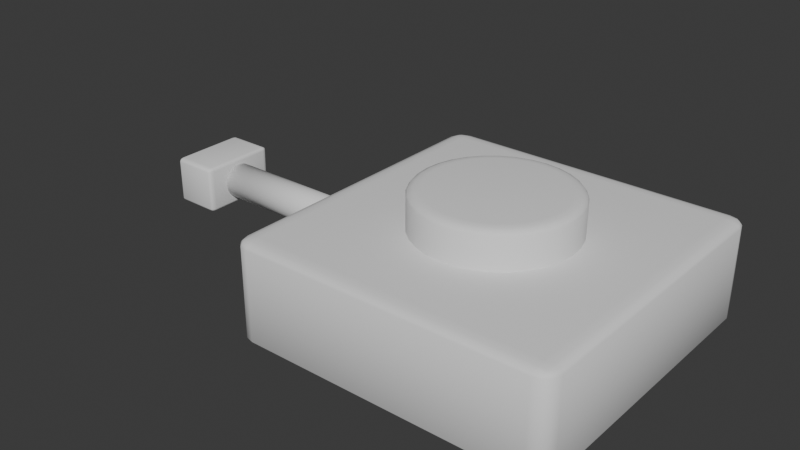# Source: Tactical_Wipeout.blend  (saved by Blender 4.3.32; exported with 4.5.12 LTS)
import bpy
from mathutils import Matrix  # noqa: F401  (used for matrix-valued properties, if any)

bpy.ops.wm.read_factory_settings(use_empty=True)
scene = bpy.context.scene
scene.name = 'Scene'

# ---- collections
col_collection = bpy.data.collections.new('Collection'); scene.collection.children.link(col_collection)

# ---- world
world_world = bpy.data.worlds.new('World'); scene.world = world_world
world_world.use_nodes = True; world_world.node_tree.nodes.clear()
_N = world_world.node_tree.nodes; _L = world_world.node_tree.links
n0 = _N.new('ShaderNodeOutputWorld'); n0.name = 'World Output'; n0.location = (300, 300)
n1 = _N.new('ShaderNodeBackground'); n1.name = 'Background'; n1.location = (10, 300)
n1.inputs[0].default_value = (0.05088, 0.05088, 0.05088, 1.0)
_L.new(n1.outputs[0], n0.inputs[0])
n0.is_active_output = True
world_world.color = (0.05088, 0.05088, 0.05088)
world_world.sun_shadow_jitter_overblur = 0.0

# ---- meshes
me_cube_002 = bpy.data.meshes.new('Cube.002')
me_cube_002.from_pydata([(-2.261, -0.2162, -0.1814), (-2.261, -0.2513, -0.1603), (-2.282, -0.2162, -0.1603), (-2.261, -0.2337, -0.1786), (-2.272, -0.2162, -0.1786), (-2.271, -0.233, -0.1758), (-2.272, -0.2466, -0.1603), (-2.261, -0.2466, -0.1708), (-2.271, -0.2421, -0.1704), (-2.279, -0.2162, -0.1708), (-2.279, -0.2337, -0.1603), (-2.277, -0.233, -0.1704), (-2.261, -0.2513, 0.09941), (-2.261, -0.2162, 0.1205), (-2.282, -0.2162, 0.09941), (-2.261, -0.2466, 0.11), (-2.272, -0.2466, 0.09941), (-2.271, -0.2421, 0.1095), (-2.272, -0.2162, 0.1177), (-2.261, -0.2337, 0.1177), (-2.271, -0.233, 0.115), (-2.279, -0.2337, 0.09941), (-2.279, -0.2162, 0.11), (-2.277, -0.233, 0.1095), (-2.261, 0.2162, -0.1814), (-2.282, 0.2162, -0.1603), (-2.261, 0.2513, -0.1603), (-2.272, 0.2162, -0.1786), (-2.261, 0.2337, -0.1786), (-2.271, 0.233, -0.1758), (-2.279, 0.2337, -0.1603), (-2.279, 0.2162, -0.1708), (-2.277, 0.233, -0.1704), (-2.261, 0.2466, -0.1708), (-2.272, 0.2466, -0.1603), (-2.271, 0.2421, -0.1704), (-2.261, 0.2162, 0.1205), (-2.261, 0.2513, 0.09941), (-2.282, 0.2162, 0.09941), (-2.261, 0.2337, 0.1177), (-2.272, 0.2162, 0.1177), (-2.271, 0.233, 0.115), (-2.272, 0.2466, 0.09941), (-2.261, 0.2466, 0.11), (-2.271, 0.2421, 0.1095), (-2.279, 0.2162, 0.11), (-2.279, 0.2337, 0.09941), (-2.277, 0.233, 0.1095), (-2.001, -0.2162, -0.1814), (-1.98, -0.2162, -0.1603), (-2.001, -0.2513, -0.1603), (-1.991, -0.2162, -0.1786), (-2.001, -0.2337, -0.1786), (-1.991, -0.233, -0.1758), (-1.983, -0.2337, -0.1603), (-1.983, -0.2162, -0.1708), (-1.986, -0.233, -0.1704), (-2.001, -0.2466, -0.1708), (-1.991, -0.2466, -0.1603), (-1.991, -0.2421, -0.1704), (-2.001, -0.2162, 0.1205), (-2.001, -0.2513, 0.09941), (-1.98, -0.2162, 0.09941), (-2.001, -0.2337, 0.1177), (-1.991, -0.2162, 0.1177), (-1.991, -0.233, 0.115), (-1.991, -0.2466, 0.09941), (-2.001, -0.2466, 0.11), (-1.991, -0.2421, 0.1095), (-1.983, -0.2162, 0.11), (-1.983, -0.2337, 0.09941), (-1.986, -0.233, 0.1095), (-2.001, 0.2162, -0.1814), (-2.001, 0.2513, -0.1603), (-1.98, 0.2162, -0.1603), (-2.001, 0.2337, -0.1786), (-1.991, 0.2162, -0.1786), (-1.991, 0.233, -0.1758), (-1.991, 0.2466, -0.1603), (-2.001, 0.2466, -0.1708), (-1.991, 0.2421, -0.1704), (-1.983, 0.2162, -0.1708), (-1.983, 0.2337, -0.1603), (-1.986, 0.233, -0.1704), (-2.001, 0.2162, 0.1205), (-1.98, 0.2162, 0.09941), (-2.001, 0.2513, 0.09941), (-1.991, 0.2162, 0.1177), (-2.001, 0.2337, 0.1177), (-1.991, 0.233, 0.115), (-1.983, 0.2337, 0.09941), (-1.983, 0.2162, 0.11), (-1.986, 0.233, 0.1095), (-2.001, 0.2466, 0.11), (-1.991, 0.2466, 0.09941), (-1.991, 0.2421, 0.1095), (-0.8372, -0.8959, -0.3541), (-0.8372, -1.0, -0.3209), (-0.9413, -0.8959, -0.3209), (-0.8372, -0.9479, -0.3497), (-0.8892, -0.8959, -0.3497), (-0.887, -0.9457, -0.3454), (-0.8892, -0.9861, -0.3209), (-0.8372, -0.9861, -0.3375), (-0.887, -0.9726, -0.3368), (-0.9274, -0.8959, -0.3375), (-0.9274, -0.9479, -0.3209), (-0.9139, -0.9457, -0.3368), (-0.8372, -1.0, 0.25), (-0.8372, -0.8959, 0.2832), (-0.9413, -0.8959, 0.25), (-0.8372, -0.9861, 0.2666), (-0.8892, -0.9861, 0.25), (-0.887, -0.9726, 0.2659), (-0.8892, -0.8959, 0.2788), (-0.8372, -0.9479, 0.2788), (-0.887, -0.9457, 0.2745), (-0.9274, -0.9479, 0.25), (-0.9274, -0.8959, 0.2666), (-0.9139, -0.9457, 0.2659), (-0.8372, 0.8959, -0.3541), (-0.9413, 0.8959, -0.3209), (-0.8372, 1.0, -0.3209), (-0.8892, 0.8959, -0.3497), (-0.8372, 0.9479, -0.3497), (-0.887, 0.9457, -0.3454), (-0.9274, 0.9479, -0.3209), (-0.9274, 0.8959, -0.3375), (-0.9139, 0.9457, -0.3368), (-0.8372, 0.9861, -0.3375), (-0.8892, 0.9861, -0.3209), (-0.887, 0.9726, -0.3368), (-0.8372, 0.8959, 0.2832), (-0.8372, 1.0, 0.25), (-0.9413, 0.8959, 0.25), (-0.8372, 0.9479, 0.2788), (-0.8892, 0.8959, 0.2788), (-0.887, 0.9457, 0.2745), (-0.8892, 0.9861, 0.25), (-0.8372, 0.9861, 0.2666), (-0.887, 0.9726, 0.2659), (-0.9274, 0.8959, 0.2666), (-0.9274, 0.9479, 0.25), (-0.9139, 0.9457, 0.2659), (0.9546, -0.8959, -0.3541), (1.059, -0.8959, -0.3209), (0.9546, -1.0, -0.3209), (1.007, -0.8959, -0.3497), (0.9546, -0.9479, -0.3497), (1.004, -0.9457, -0.3454), (1.045, -0.9479, -0.3209), (1.045, -0.8959, -0.3375), (1.031, -0.9457, -0.3368), (0.9546, -0.9861, -0.3375), (1.007, -0.9861, -0.3209), (1.004, -0.9726, -0.3368), (0.9546, -0.8959, 0.2832), (0.9546, -1.0, 0.25), (1.059, -0.8959, 0.25), (0.9546, -0.9479, 0.2788), (1.007, -0.8959, 0.2788), (1.004, -0.9457, 0.2745), (1.007, -0.9861, 0.25), (0.9546, -0.9861, 0.2666), (1.004, -0.9726, 0.2659), (1.045, -0.8959, 0.2666), (1.045, -0.9479, 0.25), (1.031, -0.9457, 0.2659), (0.9546, 0.8959, -0.3541), (0.9546, 1.0, -0.3209), (1.059, 0.8959, -0.3209), (0.9546, 0.9479, -0.3497), (1.007, 0.8959, -0.3497), (1.004, 0.9457, -0.3454), (1.007, 0.9861, -0.3209), (0.9546, 0.9861, -0.3375), (1.004, 0.9726, -0.3368), (1.045, 0.8959, -0.3375), (1.045, 0.9479, -0.3209), (1.031, 0.9457, -0.3368), (0.9546, 0.8959, 0.2832), (1.059, 0.8959, 0.25), (0.9546, 1.0, 0.25), (1.007, 0.8959, 0.2788), (0.9546, 0.9479, 0.2788), (1.004, 0.9457, 0.2745), (1.045, 0.9479, 0.25), (1.045, 0.8959, 0.2666), (1.031, 0.9457, 0.2659), (0.9546, 0.9861, 0.2666), (1.007, 0.9861, 0.25), (1.004, 0.9726, 0.2659), (0.0587, 0.4098, 0.1172), (0.0587, 0.4883, 0.1491), (0.0587, 0.449, 0.1214), (0.0587, 0.4777, 0.1331), (0.0587, 0.4098, 0.516), (0.0587, 0.4883, 0.4841), (0.0587, 0.449, 0.5117), (0.0587, 0.4777, 0.5), (0.1386, 0.4019, 0.1172), (0.154, 0.4789, 0.1491), (0.1463, 0.4404, 0.1214), (0.1519, 0.4686, 0.1331), (0.1386, 0.4019, 0.516), (0.154, 0.4789, 0.4841), (0.1463, 0.4404, 0.5117), (0.1519, 0.4686, 0.5), (0.2155, 0.3786, 0.1172), (0.2456, 0.4511, 0.1491), (0.2305, 0.4148, 0.1214), (0.2415, 0.4414, 0.1331), (0.2155, 0.3786, 0.516), (0.2456, 0.4511, 0.4841), (0.2305, 0.4148, 0.5117), (0.2415, 0.4414, 0.5), (0.2864, 0.3407, 0.1172), (0.33, 0.406, 0.1491), (0.3082, 0.3733, 0.1214), (0.3241, 0.3972, 0.1331), (0.2864, 0.3407, 0.516), (0.33, 0.406, 0.4841), (0.3082, 0.3733, 0.5117), (0.3241, 0.3972, 0.5), (0.3485, 0.2897, 0.1172), (0.404, 0.3453, 0.1491), (0.3762, 0.3175, 0.1214), (0.3965, 0.3378, 0.1331), (0.3485, 0.2897, 0.516), (0.404, 0.3453, 0.4841), (0.3762, 0.3175, 0.5117), (0.3965, 0.3378, 0.5), (0.3994, 0.2277, 0.1172), (0.4647, 0.2713, 0.1491), (0.432, 0.2495, 0.1214), (0.4559, 0.2654, 0.1331), (0.3994, 0.2277, 0.516), (0.4647, 0.2713, 0.4841), (0.432, 0.2495, 0.5117), (0.4559, 0.2654, 0.5), (0.4373, 0.1568, 0.1172), (0.5098, 0.1869, 0.1491), (0.4735, 0.1718, 0.1214), (0.5001, 0.1828, 0.1331), (0.4373, 0.1568, 0.516), (0.5098, 0.1869, 0.4841), (0.4735, 0.1718, 0.5117), (0.5001, 0.1828, 0.5), (0.4606, 0.07994, 0.1172), (0.5376, 0.09526, 0.1491), (0.4991, 0.0876, 0.1214), (0.5273, 0.0932, 0.1331), (0.4606, 0.07994, 0.516), (0.5376, 0.09526, 0.4841), (0.4991, 0.0876, 0.5117), (0.5273, 0.0932, 0.5), (0.4685, 2.517e-08, 0.1172), (0.547, 2.426e-08, 0.1491), (0.5077, 2.472e-08, 0.1214), (0.5365, 2.438e-08, 0.1331), (0.4685, 2.335e-08, 0.516), (0.547, 2.426e-08, 0.4841), (0.5077, 2.381e-08, 0.5117), (0.5365, 2.415e-08, 0.5), (0.4606, -0.07994, 0.1172), (0.5376, -0.09526, 0.1491), (0.4991, -0.0876, 0.1214), (0.5273, -0.0932, 0.1331), (0.4606, -0.07994, 0.516), (0.5376, -0.09526, 0.4841), (0.4991, -0.0876, 0.5117), (0.5273, -0.0932, 0.5), (0.4373, -0.1568, 0.1172), (0.5098, -0.1869, 0.1491), (0.4735, -0.1718, 0.1214), (0.5001, -0.1828, 0.1331), (0.4373, -0.1568, 0.516), (0.5098, -0.1869, 0.4841), (0.4735, -0.1718, 0.5117), (0.5001, -0.1828, 0.5), (0.3994, -0.2277, 0.1172), (0.4647, -0.2713, 0.1491), (0.432, -0.2495, 0.1214), (0.4559, -0.2654, 0.1331), (0.3994, -0.2277, 0.516), (0.4647, -0.2713, 0.4841), (0.432, -0.2495, 0.5117), (0.4559, -0.2654, 0.5), (0.3485, -0.2897, 0.1172), (0.404, -0.3453, 0.1491), (0.3762, -0.3175, 0.1214), (0.3965, -0.3378, 0.1331), (0.3485, -0.2897, 0.516), (0.404, -0.3453, 0.4841), (0.3762, -0.3175, 0.5117), (0.3965, -0.3378, 0.5), (0.2864, -0.3407, 0.1172), (0.33, -0.406, 0.1491), (0.3082, -0.3733, 0.1214), (0.3241, -0.3972, 0.1331), (0.2864, -0.3407, 0.516), (0.33, -0.406, 0.4841), (0.3082, -0.3733, 0.5117), (0.3241, -0.3972, 0.5), (0.2155, -0.3786, 0.1172), (0.2456, -0.4511, 0.1491), (0.2305, -0.4148, 0.1214), (0.2415, -0.4414, 0.1331), (0.2155, -0.3786, 0.516), (0.2456, -0.4511, 0.4841), (0.2305, -0.4148, 0.5117), (0.2415, -0.4414, 0.5), (0.1386, -0.4019, 0.1172), (0.154, -0.4789, 0.1491), (0.1463, -0.4404, 0.1214), (0.1519, -0.4686, 0.1331), (0.1386, -0.4019, 0.516), (0.154, -0.4789, 0.4841), (0.1463, -0.4404, 0.5117), (0.1519, -0.4686, 0.5), (0.0587, -0.4098, 0.1172), (0.0587, -0.4883, 0.1491), (0.0587, -0.449, 0.1214), (0.0587, -0.4777, 0.1331), (0.0587, -0.4098, 0.516), (0.0587, -0.4883, 0.4841), (0.0587, -0.449, 0.5117), (0.0587, -0.4777, 0.5), (-0.02124, -0.4019, 0.1172), (-0.03655, -0.4789, 0.1491), (-0.02889, -0.4404, 0.1214), (-0.0345, -0.4686, 0.1331), (-0.02124, -0.4019, 0.516), (-0.03655, -0.4789, 0.4841), (-0.02889, -0.4404, 0.5117), (-0.0345, -0.4686, 0.5), (-0.09811, -0.3786, 0.1172), (-0.1281, -0.4511, 0.1491), (-0.1131, -0.4148, 0.1214), (-0.1241, -0.4414, 0.1331), (-0.09811, -0.3786, 0.516), (-0.1281, -0.4511, 0.4841), (-0.1131, -0.4148, 0.5117), (-0.1241, -0.4414, 0.5), (-0.1689, -0.3407, 0.1172), (-0.2126, -0.406, 0.1491), (-0.1908, -0.3733, 0.1214), (-0.2067, -0.3972, 0.1331), (-0.1689, -0.3407, 0.516), (-0.2126, -0.406, 0.4841), (-0.1908, -0.3733, 0.5117), (-0.2067, -0.3972, 0.5), (-0.231, -0.2897, 0.1172), (-0.2866, -0.3453, 0.1491), (-0.2588, -0.3175, 0.1214), (-0.2791, -0.3378, 0.1331), (-0.231, -0.2897, 0.516), (-0.2866, -0.3453, 0.4841), (-0.2588, -0.3175, 0.5117), (-0.2791, -0.3378, 0.5), (-0.282, -0.2277, 0.1172), (-0.3473, -0.2713, 0.1491), (-0.3146, -0.2495, 0.1214), (-0.3385, -0.2654, 0.1331), (-0.282, -0.2277, 0.516), (-0.3473, -0.2713, 0.4841), (-0.3146, -0.2495, 0.5117), (-0.3385, -0.2654, 0.5), (-0.3199, -0.1568, 0.1172), (-0.3924, -0.1869, 0.1491), (-0.3561, -0.1718, 0.1214), (-0.3827, -0.1828, 0.1331), (-0.3199, -0.1568, 0.516), (-0.3924, -0.1869, 0.4841), (-0.3561, -0.1718, 0.5117), (-0.3827, -0.1828, 0.5), (-0.3432, -0.07994, 0.1172), (-0.4202, -0.09526, 0.1491), (-0.3817, -0.0876, 0.1214), (-0.4099, -0.0932, 0.1331), (-0.3432, -0.07994, 0.516), (-0.4202, -0.09526, 0.4841), (-0.3817, -0.0876, 0.5117), (-0.4099, -0.0932, 0.5), (-0.3511, 2.335e-08, 0.1172), (-0.4296, 2.426e-08, 0.1491), (-0.3903, 2.381e-08, 0.1214), (-0.419, 2.415e-08, 0.1331), (-0.3511, 2.517e-08, 0.516), (-0.4296, 2.426e-08, 0.4841), (-0.3903, 2.472e-08, 0.5117), (-0.419, 2.438e-08, 0.5), (-0.3432, 0.07994, 0.1172), (-0.4202, 0.09526, 0.1491), (-0.3817, 0.0876, 0.1214), (-0.4099, 0.0932, 0.1331), (-0.3432, 0.07994, 0.516), (-0.4202, 0.09526, 0.4841), (-0.3817, 0.0876, 0.5117), (-0.4099, 0.0932, 0.5), (-0.3199, 0.1568, 0.1172), (-0.3924, 0.1869, 0.1491), (-0.3561, 0.1718, 0.1214), (-0.3827, 0.1828, 0.1331), (-0.3199, 0.1568, 0.516), (-0.3924, 0.1869, 0.4841), (-0.3561, 0.1718, 0.5117), (-0.3827, 0.1828, 0.5), (-0.282, 0.2277, 0.1172), (-0.3473, 0.2713, 0.1491), (-0.3146, 0.2495, 0.1214), (-0.3385, 0.2654, 0.1331), (-0.282, 0.2277, 0.516), (-0.3473, 0.2713, 0.4841), (-0.3146, 0.2495, 0.5117), (-0.3385, 0.2654, 0.5), (-0.231, 0.2897, 0.1172), (-0.2866, 0.3453, 0.1491), (-0.2588, 0.3175, 0.1214), (-0.2791, 0.3378, 0.1331), (-0.231, 0.2897, 0.516), (-0.2866, 0.3453, 0.4841), (-0.2588, 0.3175, 0.5117), (-0.2791, 0.3378, 0.5), (-0.1689, 0.3407, 0.1172), (-0.2126, 0.406, 0.1491), (-0.1908, 0.3733, 0.1214), (-0.2067, 0.3972, 0.1331), (-0.1689, 0.3407, 0.516), (-0.2126, 0.406, 0.4841), (-0.1908, 0.3733, 0.5117), (-0.2067, 0.3972, 0.5), (-0.09811, 0.3786, 0.1172), (-0.1281, 0.4511, 0.1491), (-0.1131, 0.4148, 0.1214), (-0.1241, 0.4414, 0.1331), (-0.09811, 0.3786, 0.516), (-0.1281, 0.4511, 0.4841), (-0.1131, 0.4148, 0.5117), (-0.1241, 0.4414, 0.5), (-0.02124, 0.4019, 0.1172), (-0.03655, 0.4789, 0.1491), (-0.02889, 0.4404, 0.1214), (-0.0345, 0.4686, 0.1331), (-0.02124, 0.4019, 0.516), (-0.03655, 0.4789, 0.4841), (-0.02889, 0.4404, 0.5117), (-0.0345, 0.4686, 0.5), (-2.021, 0.1141, -0.03536), (-0.8194, 0.1141, -0.03535), (-2.021, 0.1119, -0.05762), (-0.8194, 0.1119, -0.05762), (-2.021, 0.1054, -0.07903), (-0.8194, 0.1054, -0.07903), (-2.021, 0.0949, -0.09877), (-0.8194, 0.0949, -0.09877), (-2.021, 0.08071, -0.1161), (-0.8194, 0.08071, -0.1161), (-2.021, 0.06341, -0.1303), (-0.8194, 0.06341, -0.1303), (-2.021, 0.04368, -0.1408), (-0.8194, 0.04368, -0.1408), (-2.021, 0.02227, -0.1473), (-0.8194, 0.02227, -0.1473), (-2.021, 2.426e-08, -0.1495), (-0.8194, 2.426e-08, -0.1495), (-2.021, -0.02227, -0.1473), (-0.8194, -0.02227, -0.1473), (-2.021, -0.04368, -0.1408), (-0.8194, -0.04368, -0.1408), (-2.021, -0.06341, -0.1303), (-0.8194, -0.06341, -0.1303), (-2.021, -0.08071, -0.1161), (-0.8194, -0.08071, -0.1161), (-2.021, -0.0949, -0.09877), (-0.8194, -0.0949, -0.09877), (-2.021, -0.1054, -0.07903), (-0.8194, -0.1054, -0.07903), (-2.021, -0.1119, -0.05762), (-0.8194, -0.1119, -0.05762), (-2.021, -0.1141, -0.03536), (-0.8194, -0.1141, -0.03535), (-2.021, -0.1119, -0.01309), (-0.8194, -0.1119, -0.01309), (-2.021, -0.1054, 0.008323), (-0.8194, -0.1054, 0.008323), (-2.021, -0.0949, 0.02806), (-0.8194, -0.0949, 0.02806), (-2.021, -0.08071, 0.04535), (-0.8194, -0.08071, 0.04535), (-2.021, -0.06341, 0.05954), (-0.8194, -0.06341, 0.05955), (-2.021, -0.04368, 0.07009), (-0.8194, -0.04368, 0.07009), (-2.021, -0.02227, 0.07659), (-0.8194, -0.02227, 0.07659), (-2.021, 2.426e-08, 0.07878), (-0.8194, 2.426e-08, 0.07878), (-2.021, 0.02227, 0.07659), (-0.8194, 0.02227, 0.07659), (-2.021, 0.04368, 0.07009), (-0.8194, 0.04368, 0.07009), (-2.021, 0.06341, 0.05954), (-0.8194, 0.06341, 0.05955), (-2.021, 0.08071, 0.04535), (-0.8194, 0.08071, 0.04535), (-2.021, 0.0949, 0.02806), (-0.8194, 0.0949, 0.02806), (-2.021, 0.1054, 0.008323), (-0.8194, 0.1054, 0.008323), (-2.021, 0.1119, -0.01309), (-0.8194, 0.1119, -0.01309)], [], [(50, 61, 12, 1), (74, 85, 62, 49), (84, 36, 13, 60), (2, 14, 38, 25), (26, 37, 86, 73), (0, 3, 5, 4), (3, 7, 8, 5), (1, 6, 8, 7), (6, 10, 11, 8), (2, 9, 11, 10), (9, 4, 5, 11), (5, 8, 11), (12, 15, 17, 16), (15, 19, 20, 17), (13, 18, 20, 19), (18, 22, 23, 20), (14, 21, 23, 22), (21, 16, 17, 23), (17, 20, 23), (24, 27, 29, 28), (27, 31, 32, 29), (25, 30, 32, 31), (30, 34, 35, 32), (26, 33, 35, 34), (33, 28, 29, 35), (29, 32, 35), (36, 39, 41, 40), (39, 43, 44, 41), (37, 42, 44, 43), (42, 46, 47, 44), (38, 45, 47, 46), (45, 40, 41, 47), (41, 44, 47), (48, 51, 53, 52), (51, 55, 56, 53), (49, 54, 56, 55), (54, 58, 59, 56), (50, 57, 59, 58), (57, 52, 53, 59), (53, 56, 59), (60, 63, 65, 64), (63, 67, 68, 65), (61, 66, 68, 67), (66, 70, 71, 68), (62, 69, 71, 70), (69, 64, 65, 71), (65, 68, 71), (72, 75, 77, 76), (75, 79, 80, 77), (73, 78, 80, 79), (78, 82, 83, 80), (74, 81, 83, 82), (81, 76, 77, 83), (77, 80, 83), (84, 87, 89, 88), (87, 91, 92, 89), (85, 90, 92, 91), (90, 94, 95, 92), (86, 93, 95, 94), (93, 88, 89, 95), (89, 92, 95), (24, 0, 4, 27), (27, 4, 9, 31), (31, 9, 2, 25), (1, 12, 16, 6), (6, 16, 21, 10), (10, 21, 14, 2), (13, 36, 40, 18), (18, 40, 45, 22), (22, 45, 38, 14), (37, 26, 34, 42), (42, 34, 30, 46), (46, 30, 25, 38), (72, 24, 28, 75), (75, 28, 33, 79), (79, 33, 26, 73), (36, 84, 88, 39), (39, 88, 93, 43), (43, 93, 86, 37), (85, 74, 82, 90), (90, 82, 78, 94), (94, 78, 73, 86), (48, 72, 76, 51), (51, 76, 81, 55), (55, 81, 74, 49), (84, 60, 64, 87), (87, 64, 69, 91), (91, 69, 62, 85), (61, 50, 58, 66), (66, 58, 54, 70), (70, 54, 49, 62), (0, 48, 52, 3), (3, 52, 57, 7), (7, 57, 50, 1), (60, 13, 19, 63), (63, 19, 15, 67), (67, 15, 12, 61), (24, 72, 48, 0), (146, 157, 108, 97), (170, 181, 158, 145), (180, 132, 109, 156), (98, 110, 134, 121), (122, 133, 182, 169), (96, 99, 101, 100), (99, 103, 104, 101), (97, 102, 104, 103), (102, 106, 107, 104), (98, 105, 107, 106), (105, 100, 101, 107), (101, 104, 107), (108, 111, 113, 112), (111, 115, 116, 113), (109, 114, 116, 115), (114, 118, 119, 116), (110, 117, 119, 118), (117, 112, 113, 119), (113, 116, 119), (120, 123, 125, 124), (123, 127, 128, 125), (121, 126, 128, 127), (126, 130, 131, 128), (122, 129, 131, 130), (129, 124, 125, 131), (125, 128, 131), (132, 135, 137, 136), (135, 139, 140, 137), (133, 138, 140, 139), (138, 142, 143, 140), (134, 141, 143, 142), (141, 136, 137, 143), (137, 140, 143), (144, 147, 149, 148), (147, 151, 152, 149), (145, 150, 152, 151), (150, 154, 155, 152), (146, 153, 155, 154), (153, 148, 149, 155), (149, 152, 155), (156, 159, 161, 160), (159, 163, 164, 161), (157, 162, 164, 163), (162, 166, 167, 164), (158, 165, 167, 166), (165, 160, 161, 167), (161, 164, 167), (168, 171, 173, 172), (171, 175, 176, 173), (169, 174, 176, 175), (174, 178, 179, 176), (170, 177, 179, 178), (177, 172, 173, 179), (173, 176, 179), (180, 183, 185, 184), (183, 187, 188, 185), (181, 186, 188, 187), (186, 190, 191, 188), (182, 189, 191, 190), (189, 184, 185, 191), (185, 188, 191), (120, 96, 100, 123), (123, 100, 105, 127), (127, 105, 98, 121), (97, 108, 112, 102), (102, 112, 117, 106), (106, 117, 110, 98), (109, 132, 136, 114), (114, 136, 141, 118), (118, 141, 134, 110), (133, 122, 130, 138), (138, 130, 126, 142), (142, 126, 121, 134), (168, 120, 124, 171), (171, 124, 129, 175), (175, 129, 122, 169), (132, 180, 184, 135), (135, 184, 189, 139), (139, 189, 182, 133), (181, 170, 178, 186), (186, 178, 174, 190), (190, 174, 169, 182), (144, 168, 172, 147), (147, 172, 177, 151), (151, 177, 170, 145), (180, 156, 160, 183), (183, 160, 165, 187), (187, 165, 158, 181), (157, 146, 154, 162), (162, 154, 150, 166), (166, 150, 145, 158), (96, 144, 148, 99), (99, 148, 153, 103), (103, 153, 146, 97), (156, 109, 115, 159), (159, 115, 111, 163), (163, 111, 108, 157), (120, 168, 144, 96), (441, 445, 197, 193), (209, 213, 221, 217), (217, 221, 229, 225), (225, 229, 237, 233), (233, 237, 245, 241), (241, 245, 253, 249), (249, 253, 261, 257), (257, 261, 269, 265), (265, 269, 277, 273), (273, 277, 285, 281), (281, 285, 293, 289), (289, 293, 301, 297), (297, 301, 309, 305), (305, 309, 317, 313), (313, 317, 325, 321), (321, 325, 333, 329), (329, 333, 341, 337), (337, 341, 349, 345), (345, 349, 357, 353), (353, 357, 365, 361), (361, 365, 373, 369), (369, 373, 381, 377), (377, 381, 389, 385), (385, 389, 397, 393), (393, 397, 405, 401), (401, 405, 413, 409), (409, 413, 421, 417), (417, 421, 429, 425), (425, 429, 437, 433), (433, 437, 445, 441), (201, 205, 213, 209), (204, 196, 444, 436, 428, 420, 412, 404, 396, 388, 380, 372, 364, 356, 348, 340, 332, 324, 316, 308, 300, 292, 284, 276, 268, 260, 252, 244, 236, 228, 220, 212), (193, 197, 205, 201), (193, 201, 203, 195), (195, 203, 202, 194), (194, 202, 200, 192), (205, 197, 199, 207), (207, 199, 198, 206), (206, 198, 196, 204), (201, 209, 211, 203), (203, 211, 210, 202), (202, 210, 208, 200), (213, 205, 207, 215), (215, 207, 206, 214), (214, 206, 204, 212), (209, 217, 219, 211), (211, 219, 218, 210), (210, 218, 216, 208), (221, 213, 215, 223), (223, 215, 214, 222), (222, 214, 212, 220), (217, 225, 227, 219), (219, 227, 226, 218), (218, 226, 224, 216), (229, 221, 223, 231), (231, 223, 222, 230), (230, 222, 220, 228), (225, 233, 235, 227), (227, 235, 234, 226), (226, 234, 232, 224), (237, 229, 231, 239), (239, 231, 230, 238), (238, 230, 228, 236), (233, 241, 243, 235), (235, 243, 242, 234), (234, 242, 240, 232), (245, 237, 239, 247), (247, 239, 238, 246), (246, 238, 236, 244), (241, 249, 251, 243), (243, 251, 250, 242), (242, 250, 248, 240), (253, 245, 247, 255), (255, 247, 246, 254), (254, 246, 244, 252), (249, 257, 259, 251), (251, 259, 258, 250), (250, 258, 256, 248), (261, 253, 255, 263), (263, 255, 254, 262), (262, 254, 252, 260), (257, 265, 267, 259), (259, 267, 266, 258), (258, 266, 264, 256), (269, 261, 263, 271), (271, 263, 262, 270), (270, 262, 260, 268), (265, 273, 275, 267), (267, 275, 274, 266), (266, 274, 272, 264), (277, 269, 271, 279), (279, 271, 270, 278), (278, 270, 268, 276), (273, 281, 283, 275), (275, 283, 282, 274), (274, 282, 280, 272), (285, 277, 279, 287), (287, 279, 278, 286), (286, 278, 276, 284), (281, 289, 291, 283), (283, 291, 290, 282), (282, 290, 288, 280), (293, 285, 287, 295), (295, 287, 286, 294), (294, 286, 284, 292), (289, 297, 299, 291), (291, 299, 298, 290), (290, 298, 296, 288), (301, 293, 295, 303), (303, 295, 294, 302), (302, 294, 292, 300), (297, 305, 307, 299), (299, 307, 306, 298), (298, 306, 304, 296), (309, 301, 303, 311), (311, 303, 302, 310), (310, 302, 300, 308), (305, 313, 315, 307), (307, 315, 314, 306), (306, 314, 312, 304), (317, 309, 311, 319), (319, 311, 310, 318), (318, 310, 308, 316), (313, 321, 323, 315), (315, 323, 322, 314), (314, 322, 320, 312), (325, 317, 319, 327), (327, 319, 318, 326), (326, 318, 316, 324), (321, 329, 331, 323), (323, 331, 330, 322), (322, 330, 328, 320), (333, 325, 327, 335), (335, 327, 326, 334), (334, 326, 324, 332), (329, 337, 339, 331), (331, 339, 338, 330), (330, 338, 336, 328), (341, 333, 335, 343), (343, 335, 334, 342), (342, 334, 332, 340), (337, 345, 347, 339), (339, 347, 346, 338), (338, 346, 344, 336), (349, 341, 343, 351), (351, 343, 342, 350), (350, 342, 340, 348), (345, 353, 355, 347), (347, 355, 354, 346), (346, 354, 352, 344), (357, 349, 351, 359), (359, 351, 350, 358), (358, 350, 348, 356), (353, 361, 363, 355), (355, 363, 362, 354), (354, 362, 360, 352), (365, 357, 359, 367), (367, 359, 358, 366), (366, 358, 356, 364), (361, 369, 371, 363), (363, 371, 370, 362), (362, 370, 368, 360), (373, 365, 367, 375), (375, 367, 366, 374), (374, 366, 364, 372), (369, 377, 379, 371), (371, 379, 378, 370), (370, 378, 376, 368), (381, 373, 375, 383), (383, 375, 374, 382), (382, 374, 372, 380), (377, 385, 387, 379), (379, 387, 386, 378), (378, 386, 384, 376), (389, 381, 383, 391), (391, 383, 382, 390), (390, 382, 380, 388), (385, 393, 395, 387), (387, 395, 394, 386), (386, 394, 392, 384), (397, 389, 391, 399), (399, 391, 390, 398), (398, 390, 388, 396), (393, 401, 403, 395), (395, 403, 402, 394), (394, 402, 400, 392), (405, 397, 399, 407), (407, 399, 398, 406), (406, 398, 396, 404), (401, 409, 411, 403), (403, 411, 410, 402), (402, 410, 408, 400), (413, 405, 407, 415), (415, 407, 406, 414), (414, 406, 404, 412), (409, 417, 419, 411), (411, 419, 418, 410), (410, 418, 416, 408), (421, 413, 415, 423), (423, 415, 414, 422), (422, 414, 412, 420), (417, 425, 427, 419), (419, 427, 426, 418), (418, 426, 424, 416), (429, 421, 423, 431), (431, 423, 422, 430), (430, 422, 420, 428), (425, 433, 435, 427), (427, 435, 434, 426), (426, 434, 432, 424), (437, 429, 431, 439), (439, 431, 430, 438), (438, 430, 428, 436), (433, 441, 443, 435), (435, 443, 442, 434), (434, 442, 440, 432), (445, 437, 439, 447), (447, 439, 438, 446), (446, 438, 436, 444), (441, 193, 195, 443), (443, 195, 194, 442), (442, 194, 192, 440), (197, 445, 447, 199), (199, 447, 446, 198), (198, 446, 444, 196), (192, 200, 208, 216, 224, 232, 240, 248, 256, 264, 272, 280, 288, 296, 304, 312, 320, 328, 336, 344, 352, 360, 368, 376, 384, 392, 400, 408, 416, 424, 432, 440), (448, 449, 451, 450), (450, 451, 453, 452), (452, 453, 455, 454), (454, 455, 457, 456), (456, 457, 459, 458), (458, 459, 461, 460), (460, 461, 463, 462), (462, 463, 465, 464), (464, 465, 467, 466), (466, 467, 469, 468), (468, 469, 471, 470), (470, 471, 473, 472), (472, 473, 475, 474), (474, 475, 477, 476), (476, 477, 479, 478), (478, 479, 481, 480), (480, 481, 483, 482), (482, 483, 485, 484), (484, 485, 487, 486), (486, 487, 489, 488), (488, 489, 491, 490), (490, 491, 493, 492), (492, 493, 495, 494), (494, 495, 497, 496), (496, 497, 499, 498), (498, 499, 501, 500), (500, 501, 503, 502), (502, 503, 505, 504), (504, 505, 507, 506), (506, 507, 509, 508), (451, 449, 511, 509, 507, 505, 503, 501, 499, 497, 495, 493, 491, 489, 487, 485, 483, 481, 479, 477, 475, 473, 471, 469, 467, 465, 463, 461, 459, 457, 455, 453), (508, 509, 511, 510), (510, 511, 449, 448), (448, 450, 452, 454, 456, 458, 460, 462, 464, 466, 468, 470, 472, 474, 476, 478, 480, 482, 484, 486, 488, 490, 492, 494, 496, 498, 500, 502, 504, 506, 508, 510)])
me_cube_002.polygons.foreach_set('use_smooth', [True] * 456)
_uv = me_cube_002.uv_layers.new(name='UVMap')
_uv.uv.foreach_set('vector', [0.2346, 0.9086, 0.2346, 0.8021, 0.3411, 0.8021, 0.3411, 0.9086, 0.9729, 0.9777, 0.8664, 0.9777, 0.8664, 0.8004, 0.9729, 0.8004, 0.9736, 0.1898, 0.8671, 0.1898, 0.8671, 0.0125, 0.9736, 0.0125, 0.1108, 0.9875, 0.004328, 0.9875, 0.004328, 0.8102, 0.1108, 0.8102, 0.1195, 0.9086, 0.1195, 0.8021, 0.2259, 0.8021, 0.2259, 0.9086, 0.8514, 0.8004, 0.8514, 0.7932, 0.8555, 0.7935, 0.8557, 0.8004, 0.8514, 0.7932, 0.8514, 0.7879, 0.8555, 0.7898, 0.8555, 0.7935, 0.3411, 0.9086, 0.3454, 0.9086, 0.3452, 0.9127, 0.3411, 0.9129, 0.1108, 1.0, 0.1108, 0.9947, 0.1149, 0.9944, 0.1149, 0.9981, 0.1108, 0.9875, 0.1151, 0.9875, 0.1149, 0.9944, 0.1108, 0.9947, 0.8589, 0.8004, 0.8557, 0.8004, 0.8555, 0.7935, 0.8578, 0.7935, 0.8555, 0.7935, 0.8555, 0.7898, 0.8578, 0.7935, 0.3411, 0.8021, 0.3411, 0.7977, 0.3452, 0.7979, 0.3454, 0.8021, 0.8671, 0.0, 0.8671, 0.005296, 0.863, 0.005601, 0.863, 0.001872, 0.8671, 0.0125, 0.8628, 0.0125, 0.863, 0.005601, 0.8671, 0.005296, 0.8628, 0.0125, 0.8596, 0.0125, 0.8607, 0.005601, 0.863, 0.005601, 0.004328, 0.9875, 0.004328, 0.9947, 0.0001831, 0.9944, 0.0, 0.9875, 0.004328, 0.9947, 0.004328, 1.0, 0.0001831, 0.9981, 0.0001831, 0.9944, 0.863, 0.001872, 0.863, 0.005601, 0.8607, 0.005601, 0.8514, 0.9777, 0.8557, 0.9777, 0.8555, 0.9846, 0.8514, 0.9849, 0.8557, 0.9777, 0.8589, 0.9777, 0.8578, 0.9846, 0.8555, 0.9846, 0.1108, 0.8102, 0.1108, 0.803, 0.1149, 0.8033, 0.1151, 0.8102, 0.1108, 0.803, 0.1108, 0.7977, 0.1149, 0.7996, 0.1149, 0.8033, 0.1195, 0.9086, 0.1195, 0.9129, 0.1153, 0.9127, 0.1151, 0.9086, 0.8514, 0.9902, 0.8514, 0.9849, 0.8555, 0.9846, 0.8555, 0.9883, 0.8555, 0.9846, 0.8578, 0.9846, 0.8555, 0.9883, 0.8671, 0.1898, 0.8671, 0.197, 0.863, 0.1967, 0.8628, 0.1898, 0.8671, 0.197, 0.8671, 0.2023, 0.863, 0.2004, 0.863, 0.1967, 0.1195, 0.8021, 0.1151, 0.8021, 0.1153, 0.7979, 0.1195, 0.7977, 0.004328, 0.7977, 0.004328, 0.803, 0.0001832, 0.8033, 0.0001832, 0.7996, 0.004328, 0.8102, 1.206e-08, 0.8102, 0.0001832, 0.8033, 0.004328, 0.803, 0.8596, 0.1898, 0.8628, 0.1898, 0.863, 0.1967, 0.8607, 0.1967, 0.863, 0.1967, 0.863, 0.2004, 0.8607, 0.1967, 0.7449, 0.8004, 0.7406, 0.8004, 0.7408, 0.7935, 0.7449, 0.7932, 0.7406, 0.8004, 0.7374, 0.8004, 0.7385, 0.7935, 0.7408, 0.7935, 0.9729, 0.8004, 0.9729, 0.7932, 0.977, 0.7935, 0.9772, 0.8004, 0.9729, 0.7932, 0.9729, 0.7879, 0.977, 0.7898, 0.977, 0.7935, 0.2346, 0.9086, 0.2346, 0.9129, 0.2304, 0.9127, 0.2303, 0.9086, 0.7449, 0.7879, 0.7449, 0.7932, 0.7408, 0.7935, 0.7408, 0.7898, 0.7408, 0.7935, 0.7385, 0.7935, 0.7408, 0.7898, 0.9736, 0.0125, 0.9736, 0.005296, 0.9777, 0.005601, 0.9779, 0.0125, 0.9736, 0.005296, 0.9736, 0.0, 0.9777, 0.001872, 0.9777, 0.005601, 0.2346, 0.8021, 0.2303, 0.8021, 0.2304, 0.7979, 0.2346, 0.7977, 0.8664, 0.7879, 0.8664, 0.7932, 0.8623, 0.7935, 0.8623, 0.7898, 0.8664, 0.8004, 0.8621, 0.8004, 0.8623, 0.7935, 0.8664, 0.7932, 0.9811, 0.0125, 0.9779, 0.0125, 0.9777, 0.005601, 0.98, 0.005601, 0.9777, 0.005601, 0.9777, 0.001872, 0.98, 0.005601, 0.7449, 0.9777, 0.7449, 0.9849, 0.7408, 0.9846, 0.7406, 0.9777, 0.7449, 0.9849, 0.7449, 0.9902, 0.7408, 0.9883, 0.7408, 0.9846, 0.2259, 0.9086, 0.2303, 0.9086, 0.2301, 0.9127, 0.2259, 0.9129, 0.9729, 0.9902, 0.9729, 0.9849, 0.977, 0.9846, 0.977, 0.9883, 0.9729, 0.9777, 0.9772, 0.9777, 0.977, 0.9846, 0.9729, 0.9849, 0.7374, 0.9777, 0.7406, 0.9777, 0.7408, 0.9846, 0.7385, 0.9846, 0.7408, 0.9846, 0.7408, 0.9883, 0.7385, 0.9846, 0.9736, 0.1898, 0.9779, 0.1898, 0.9777, 0.1967, 0.9736, 0.197, 0.9779, 0.1898, 0.9811, 0.1898, 0.98, 0.1967, 0.9777, 0.1967, 0.8664, 0.9777, 0.8664, 0.9849, 0.8623, 0.9846, 0.8621, 0.9777, 0.8664, 0.9849, 0.8664, 0.9902, 0.8623, 0.9883, 0.8623, 0.9846, 0.2259, 0.8021, 0.2259, 0.7977, 0.2301, 0.7979, 0.2303, 0.8021, 0.9736, 0.2023, 0.9736, 0.197, 0.9777, 0.1967, 0.9777, 0.2004, 0.9777, 0.1967, 0.98, 0.1967, 0.9777, 0.2004, 0.8514, 0.9777, 0.8514, 0.8004, 0.8557, 0.8004, 0.8557, 0.9777, 0.8557, 0.9777, 0.8557, 0.8004, 0.8589, 0.8004, 0.8589, 0.9777, 0.1151, 0.8102, 0.1151, 0.9875, 0.1108, 0.9875, 0.1108, 0.8102, 0.3411, 0.9086, 0.3411, 0.8021, 0.3454, 0.8021, 0.3454, 0.9086, 0.1108, 1.0, 0.004328, 1.0, 0.004328, 0.9947, 0.1108, 0.9947, 0.1108, 0.9947, 0.004328, 0.9947, 0.004328, 0.9875, 0.1108, 0.9875, 0.8671, 0.0125, 0.8671, 0.1898, 0.8628, 0.1898, 0.8628, 0.0125, 0.8628, 0.0125, 0.8628, 0.1898, 0.8596, 0.1898, 0.8596, 0.0125, 0.0, 0.9875, 1.206e-08, 0.8102, 0.004328, 0.8102, 0.004328, 0.9875, 0.1195, 0.8021, 0.1195, 0.9086, 0.1151, 0.9086, 0.1151, 0.8021, 0.004328, 0.7977, 0.1108, 0.7977, 0.1108, 0.803, 0.004328, 0.803, 0.004328, 0.803, 0.1108, 0.803, 0.1108, 0.8102, 0.004328, 0.8102, 0.7449, 0.9777, 0.8514, 0.9777, 0.8514, 0.9849, 0.7449, 0.9849, 0.7449, 0.9849, 0.8514, 0.9849, 0.8514, 0.9902, 0.7449, 0.9902, 0.2259, 0.9129, 0.1195, 0.9129, 0.1195, 0.9086, 0.2259, 0.9086, 0.8671, 0.1898, 0.9736, 0.1898, 0.9736, 0.197, 0.8671, 0.197, 0.8671, 0.197, 0.9736, 0.197, 0.9736, 0.2023, 0.8671, 0.2023, 0.1195, 0.7977, 0.2259, 0.7977, 0.2259, 0.8021, 0.1195, 0.8021, 0.8664, 0.9777, 0.9729, 0.9777, 0.9729, 0.9849, 0.8664, 0.9849, 0.8664, 0.9849, 0.9729, 0.9849, 0.9729, 0.9902, 0.8664, 0.9902, 0.2303, 0.8021, 0.2303, 0.9086, 0.2259, 0.9086, 0.2259, 0.8021, 0.7449, 0.8004, 0.7449, 0.9777, 0.7406, 0.9777, 0.7406, 0.8004, 0.7406, 0.8004, 0.7406, 0.9777, 0.7374, 0.9777, 0.7374, 0.8004, 0.9772, 0.8004, 0.9772, 0.9777, 0.9729, 0.9777, 0.9729, 0.8004, 0.9736, 0.1898, 0.9736, 0.0125, 0.9779, 0.0125, 0.9779, 0.1898, 0.8589, 0.9777, 0.8589, 0.8004, 0.8621, 0.8004, 0.8621, 0.9777, 0.8621, 0.9777, 0.8621, 0.8004, 0.8664, 0.8004, 0.8664, 0.9777, 0.2346, 0.8021, 0.2346, 0.9086, 0.2303, 0.9086, 0.2303, 0.8021, 0.8664, 0.7879, 0.9729, 0.7879, 0.9729, 0.7932, 0.8664, 0.7932, 0.8664, 0.7932, 0.9729, 0.7932, 0.9729, 0.8004, 0.8664, 0.8004, 0.8514, 0.8004, 0.7449, 0.8004, 0.7449, 0.7932, 0.8514, 0.7932, 0.8514, 0.7932, 0.7449, 0.7932, 0.7449, 0.7879, 0.8514, 0.7879, 0.3411, 0.9129, 0.2346, 0.9129, 0.2346, 0.9086, 0.3411, 0.9086, 0.9736, 0.0125, 0.8671, 0.0125, 0.8671, 0.005296, 0.9736, 0.005296, 0.9736, 0.005296, 0.8671, 0.005296, 0.8671, 0.0, 0.9736, 0.0, 0.2346, 0.7977, 0.3411, 0.7977, 0.3411, 0.8021, 0.2346, 0.8021, 0.8514, 0.9777, 0.7449, 0.9777, 0.7449, 0.8004, 0.8514, 0.8004, 0.6186, 0.01825, 0.7341, 0.01825, 0.7341, 0.3806, 0.6186, 0.3806, 0.6186, 0.4171, 0.7341, 0.4171, 0.7341, 0.7795, 0.6186, 0.7795, 0.3806, 0.01825, 0.3806, 0.3806, 0.01825, 0.3806, 0.01825, 0.01825, 0.7408, 0.3729, 0.8562, 0.3729, 0.8562, 0.01052, 0.7408, 0.01052, 0.4022, 0.7851, 0.5177, 0.7851, 0.5177, 0.4227, 0.4022, 0.4227, 0.01825, 0.7795, 0.00773, 0.7795, 0.008175, 0.7896, 0.01825, 0.79, 0.00773, 0.7795, 2.315e-08, 0.7795, 0.002733, 0.7896, 0.008175, 0.7896, 0.6186, 0.3806, 0.6186, 0.3911, 0.6154, 0.3907, 0.6152, 0.3806, 0.6186, 0.3911, 0.6186, 0.3989, 0.6154, 0.3961, 0.6154, 0.3907, 0.7408, 0.3729, 0.7374, 0.3729, 0.7375, 0.383, 0.7408, 0.3834, 0.01825, 0.7977, 0.01825, 0.79, 0.008175, 0.7896, 0.008175, 0.795, 0.008175, 0.7896, 0.002733, 0.7896, 0.008175, 0.795, 0.7341, 0.3806, 0.7374, 0.3806, 0.7373, 0.3907, 0.7341, 0.3911, 2.323e-08, 0.3806, 0.00773, 0.3806, 0.008175, 0.3907, 0.002733, 0.3907, 0.01825, 0.3806, 0.01825, 0.3911, 0.008175, 0.3907, 0.00773, 0.3806, 0.01825, 0.3911, 0.01825, 0.3989, 0.008175, 0.3961, 0.008175, 0.3907, 0.8562, 0.3729, 0.8562, 0.3834, 0.8594, 0.383, 0.8596, 0.3729, 0.7341, 0.3989, 0.7341, 0.3911, 0.7373, 0.3907, 0.7373, 0.3961, 0.002733, 0.3907, 0.008175, 0.3907, 0.008175, 0.3961, 0.3806, 0.7795, 0.3806, 0.79, 0.3907, 0.7896, 0.3911, 0.7795, 0.3806, 0.79, 0.3806, 0.7977, 0.3907, 0.795, 0.3907, 0.7896, 0.7408, 0.01052, 0.7408, -8.269e-09, 0.7375, 0.000445, 0.7374, 0.01052, 0.4022, 0.8034, 0.4022, 0.7956, 0.399, 0.7952, 0.399, 0.8006, 0.4022, 0.7851, 0.3989, 0.7851, 0.399, 0.7952, 0.4022, 0.7956, 0.3989, 0.7795, 0.3911, 0.7795, 0.3907, 0.7896, 0.3961, 0.7896, 0.3907, 0.7896, 0.3907, 0.795, 0.3961, 0.7896, 0.3806, 0.3806, 0.3911, 0.3806, 0.3907, 0.3907, 0.3806, 0.3911, 0.3911, 0.3806, 0.3989, 0.3806, 0.3961, 0.3907, 0.3907, 0.3907, 0.5177, 0.7851, 0.5177, 0.7956, 0.5209, 0.7952, 0.5211, 0.7851, 0.5177, 0.7956, 0.5177, 0.8034, 0.5209, 0.8006, 0.5209, 0.7952, 0.8562, 0.01052, 0.8596, 0.01052, 0.8594, 0.000445, 0.8562, -1.332e-08, 0.3806, 0.3989, 0.3806, 0.3911, 0.3907, 0.3907, 0.3907, 0.3961, 0.3907, 0.3907, 0.3961, 0.3907, 0.3907, 0.3961, 0.01825, 0.4171, 0.01825, 0.4066, 0.008175, 0.407, 0.00773, 0.4171, 0.01825, 0.4066, 0.01825, 0.3989, 0.008175, 0.4016, 0.008175, 0.407, 0.6186, 0.7795, 0.6186, 0.79, 0.6154, 0.7896, 0.6152, 0.7795, 0.6186, 0.79, 0.6186, 0.7977, 0.6154, 0.795, 0.6154, 0.7896, 0.6186, 0.01825, 0.6152, 0.01825, 0.6154, 0.008175, 0.6186, 0.00773, 7.308e-09, 0.4171, 0.00773, 0.4171, 0.008175, 0.407, 0.002733, 0.407, 0.008175, 0.407, 0.008175, 0.4016, 0.002733, 0.407, 0.01825, 0.01825, 0.00773, 0.01825, 0.008175, 0.008175, 0.01825, 0.00773, 0.00773, 0.01825, 7.39e-09, 0.01825, 0.002733, 0.008175, 0.008175, 0.008175, 0.7341, 0.01825, 0.7341, 0.00773, 0.7373, 0.008175, 0.7374, 0.01825, 0.7341, 0.7977, 0.7341, 0.79, 0.7373, 0.7896, 0.7373, 0.795, 0.7341, 0.7795, 0.7374, 0.7795, 0.7373, 0.7896, 0.7341, 0.79, 0.01825, 2.331e-08, 0.01825, 0.00773, 0.008175, 0.008175, 0.008175, 0.002733, 0.008175, 0.008175, 0.002733, 0.008175, 0.008175, 0.002733, 0.3806, 0.4171, 0.3911, 0.4171, 0.3907, 0.407, 0.3806, 0.4066, 0.3911, 0.4171, 0.3989, 0.4171, 0.3961, 0.407, 0.3907, 0.407, 0.4022, 0.4227, 0.4022, 0.4122, 0.399, 0.4127, 0.3989, 0.4227, 0.6186, 0.3989, 0.6186, 0.4066, 0.6154, 0.407, 0.6154, 0.4016, 0.6186, 0.4171, 0.6152, 0.4171, 0.6154, 0.407, 0.6186, 0.4066, 0.3806, 0.3989, 0.3806, 0.4066, 0.3907, 0.407, 0.3907, 0.4016, 0.3907, 0.407, 0.3961, 0.407, 0.3907, 0.4016, 0.3806, 0.01825, 0.3806, 0.00773, 0.3907, 0.008175, 0.3911, 0.01825, 0.3806, 0.00773, 0.3806, 7.472e-09, 0.3907, 0.002733, 0.3907, 0.008175, 0.7341, 0.4171, 0.7341, 0.4066, 0.7373, 0.407, 0.7374, 0.4171, 0.7341, 0.4066, 0.7341, 0.3989, 0.7373, 0.4016, 0.7373, 0.407, 0.5177, 0.4227, 0.5211, 0.4227, 0.5209, 0.4127, 0.5177, 0.4122, 0.3989, 0.01825, 0.3911, 0.01825, 0.3907, 0.008175, 0.3961, 0.008175, 0.3907, 0.008175, 0.3907, 0.002733, 0.3961, 0.008175, 0.3806, 0.7795, 0.01825, 0.7795, 0.01825, 0.79, 0.3806, 0.79, 0.3806, 0.79, 0.01825, 0.79, 0.01825, 0.7977, 0.3806, 0.7977, 0.7374, 0.01052, 0.7374, 0.3729, 0.7408, 0.3729, 0.7408, 0.01052, 0.6186, 0.3806, 0.7341, 0.3806, 0.7341, 0.3911, 0.6186, 0.3911, 0.6186, 0.3911, 0.7341, 0.3911, 0.7341, 0.3989, 0.6186, 0.3989, 0.7408, 0.3834, 0.8562, 0.3834, 0.8562, 0.3729, 0.7408, 0.3729, 0.01825, 0.3806, 0.3806, 0.3806, 0.3806, 0.3911, 0.01825, 0.3911, 0.01825, 0.3911, 0.3806, 0.3911, 0.3806, 0.3989, 0.01825, 0.3989, 0.8596, 0.3729, 0.8596, 0.01052, 0.8562, 0.01052, 0.8562, 0.3729, 0.5177, 0.7851, 0.4022, 0.7851, 0.4022, 0.7956, 0.5177, 0.7956, 0.5177, 0.7956, 0.4022, 0.7956, 0.4022, 0.8034, 0.5177, 0.8034, 0.8562, -1.332e-08, 0.7408, -8.269e-09, 0.7408, 0.01052, 0.8562, 0.01052, 0.3806, 0.4171, 0.3806, 0.7795, 0.3911, 0.7795, 0.3911, 0.4171, 0.3911, 0.4171, 0.3911, 0.7795, 0.3989, 0.7795, 0.3989, 0.4171, 0.3989, 0.4227, 0.3989, 0.7851, 0.4022, 0.7851, 0.4022, 0.4227, 0.3806, 0.3806, 0.3806, 0.01825, 0.3911, 0.01825, 0.3911, 0.3806, 0.3911, 0.3806, 0.3911, 0.01825, 0.3989, 0.01825, 0.3989, 0.3806, 0.5211, 0.7851, 0.5211, 0.4227, 0.5177, 0.4227, 0.5177, 0.7851, 0.7341, 0.4171, 0.6186, 0.4171, 0.6186, 0.4066, 0.7341, 0.4066, 0.5177, 0.4045, 0.4022, 0.4045, 0.4022, 0.4122, 0.5177, 0.4122, 0.5177, 0.4122, 0.4022, 0.4122, 0.4022, 0.4227, 0.5177, 0.4227, 0.01825, 0.4171, 0.3806, 0.4171, 0.3806, 0.4066, 0.01825, 0.4066, 0.01825, 0.4066, 0.3806, 0.4066, 0.3806, 0.3989, 0.01825, 0.3989, 0.6152, 0.7795, 0.6152, 0.4171, 0.6186, 0.4171, 0.6186, 0.7795, 0.3806, 0.01825, 0.01825, 0.01825, 0.01825, 0.00773, 0.3806, 0.00773, 0.3806, 0.00773, 0.01825, 0.00773, 0.01825, 2.331e-08, 0.3806, 7.472e-09, 0.7374, 0.4171, 0.7374, 0.7795, 0.7341, 0.7795, 0.7341, 0.4171, 0.7341, 0.01825, 0.6186, 0.01825, 0.6186, 0.00773, 0.7341, 0.00773, 0.7341, 0.00773, 0.6186, 0.00773, 0.6186, -2.929e-09, 0.7341, -7.976e-09, 0.7341, 0.79, 0.6186, 0.79, 0.6186, 0.7795, 0.7341, 0.7795, 0.01825, 0.7795, 0.01825, 0.4171, 0.00773, 0.4171, 0.00773, 0.7795, 0.00773, 0.7795, 0.00773, 0.4171, 7.308e-09, 0.4171, 2.315e-08, 0.7795, 0.6152, 0.3806, 0.6152, 0.01825, 0.6186, 0.01825, 0.6186, 0.3806, 0.01825, 0.01825, 0.01825, 0.3806, 0.00773, 0.3806, 0.00773, 0.01825, 0.00773, 0.01825, 0.00773, 0.3806, 2.323e-08, 0.3806, 7.39e-09, 0.01825, 0.7374, 0.01825, 0.7374, 0.3806, 0.7341, 0.3806, 0.7341, 0.01825, 0.3806, 0.7795, 0.3806, 0.4171, 0.01825, 0.4171, 0.01825, 0.7795, 0.5957, 0.6611, 0.5244, 0.6611, 0.5244, 0.6411, 0.5957, 0.6411, 0.5957, 0.6008, 0.5244, 0.6008, 0.5244, 0.582, 0.5957, 0.582, 0.5957, 0.582, 0.5244, 0.582, 0.5244, 0.5651, 0.5957, 0.5651, 0.9342, 0.3484, 0.863, 0.3484, 0.863, 0.3315, 0.9342, 0.3315, 0.9342, 0.3315, 0.863, 0.3315, 0.863, 0.3127, 0.9342, 0.3127, 0.9342, 0.3127, 0.863, 0.3127, 0.863, 0.2927, 0.9342, 0.2927, 0.9342, 0.2927, 0.863, 0.2927, 0.863, 0.2723, 0.9342, 0.2723, 0.9342, 0.2723, 0.863, 0.2723, 0.863, 0.2524, 0.9342, 0.2524, 0.9342, 0.2524, 0.863, 0.2524, 0.863, 0.2336, 0.9342, 0.2336, 0.9342, 0.2336, 0.863, 0.2336, 0.863, 0.2166, 0.9342, 0.2166, 0.9342, 0.2166, 0.863, 0.2166, 0.863, 0.2023, 0.9342, 0.2023, 0.5957, 0.8574, 0.5244, 0.8574, 0.5244, 0.8405, 0.5957, 0.8405, 0.5957, 0.8405, 0.5244, 0.8405, 0.5244, 0.8216, 0.5957, 0.8216, 0.5957, 0.8216, 0.5244, 0.8216, 0.5244, 0.8017, 0.5957, 0.8017, 0.5957, 0.8017, 0.5244, 0.8017, 0.5244, 0.7813, 0.5957, 0.7813, 0.5957, 0.7813, 0.5244, 0.7813, 0.5244, 0.7614, 0.5957, 0.7614, 0.5957, 0.7614, 0.5244, 0.7614, 0.5244, 0.7425, 0.5957, 0.7425, 0.5957, 0.7425, 0.5244, 0.7425, 0.5244, 0.7256, 0.5957, 0.7256, 0.5957, 0.5651, 0.5244, 0.5651, 0.5244, 0.5507, 0.5957, 0.5507, 0.5957, 0.5507, 0.5244, 0.5507, 0.5244, 0.5337, 0.5957, 0.5337, 0.5957, 0.5337, 0.5244, 0.5337, 0.5244, 0.5149, 0.5957, 0.5149, 0.5957, 0.5149, 0.5244, 0.5149, 0.5244, 0.495, 0.5957, 0.495, 0.5957, 0.495, 0.5244, 0.495, 0.5244, 0.4746, 0.5957, 0.4746, 0.5957, 0.4746, 0.5244, 0.4746, 0.5244, 0.4546, 0.5957, 0.4546, 0.5957, 0.4546, 0.5244, 0.4546, 0.5244, 0.4358, 0.5957, 0.4358, 0.5957, 0.4358, 0.5244, 0.4358, 0.5244, 0.4189, 0.5957, 0.4189, 0.5957, 0.4189, 0.5244, 0.4189, 0.5244, 0.4045, 0.5957, 0.4045, 0.5957, 0.7112, 0.5244, 0.7112, 0.5244, 0.6968, 0.5957, 0.6968, 0.5957, 0.6968, 0.5244, 0.6968, 0.5244, 0.6799, 0.5957, 0.6799, 0.5957, 0.6799, 0.5244, 0.6799, 0.5244, 0.6611, 0.5957, 0.6611, 0.5957, 0.6208, 0.5244, 0.6208, 0.5244, 0.6008, 0.5957, 0.6008, 0.7974, 0.5614, 0.7832, 0.5519, 0.7712, 0.5398, 0.7617, 0.5256, 0.7551, 0.5098, 0.7518, 0.4931, 0.7518, 0.476, 0.7551, 0.4592, 0.7617, 0.4435, 0.7712, 0.4292, 0.7832, 0.4172, 0.7974, 0.4077, 0.8132, 0.4011, 0.83, 0.3978, 0.8471, 0.3978, 0.8638, 0.4011, 0.8796, 0.4077, 0.8938, 0.4172, 0.9059, 0.4292, 0.9154, 0.4435, 0.9219, 0.4592, 0.9253, 0.476, 0.9253, 0.4931, 0.9219, 0.5098, 0.9154, 0.5256, 0.9059, 0.5398, 0.8938, 0.5519, 0.8796, 0.5614, 0.8638, 0.5679, 0.8471, 0.5713, 0.83, 0.5713, 0.8132, 0.5679, 0.5957, 0.6411, 0.5244, 0.6411, 0.5244, 0.6208, 0.5957, 0.6208, 0.5957, 0.6411, 0.5957, 0.6208, 0.5991, 0.621, 0.5991, 0.6409, 0.7413, 0.6573, 0.7489, 0.6389, 0.7543, 0.6418, 0.7471, 0.6591, 0.7471, 0.6591, 0.7543, 0.6418, 0.7617, 0.6457, 0.7551, 0.6615, 0.5244, 0.6208, 0.5244, 0.6411, 0.5211, 0.6409, 0.5211, 0.621, 0.7906, 0.5742, 0.7741, 0.5631, 0.7779, 0.5584, 0.7935, 0.5688, 0.7935, 0.5688, 0.7779, 0.5584, 0.7832, 0.5519, 0.7974, 0.5614, 0.5957, 0.6208, 0.5957, 0.6008, 0.5991, 0.6014, 0.5991, 0.621, 0.7489, 0.6389, 0.76, 0.6223, 0.7647, 0.6262, 0.7543, 0.6418, 0.7543, 0.6418, 0.7647, 0.6262, 0.7712, 0.6315, 0.7617, 0.6457, 0.5244, 0.6008, 0.5244, 0.6208, 0.5211, 0.621, 0.5211, 0.6014, 0.809, 0.5818, 0.7906, 0.5742, 0.7935, 0.5688, 0.8108, 0.5759, 0.8108, 0.5759, 0.7935, 0.5688, 0.7974, 0.5614, 0.8132, 0.5679, 0.5957, 0.6008, 0.5957, 0.582, 0.5991, 0.583, 0.5991, 0.6014, 0.76, 0.6223, 0.7741, 0.6082, 0.7779, 0.613, 0.7647, 0.6262, 0.7647, 0.6262, 0.7779, 0.613, 0.7832, 0.6194, 0.7712, 0.6315, 0.5244, 0.582, 0.5244, 0.6008, 0.5211, 0.6014, 0.5211, 0.583, 0.8286, 0.5857, 0.809, 0.5818, 0.8108, 0.5759, 0.8292, 0.5796, 0.8292, 0.5796, 0.8108, 0.5759, 0.8132, 0.5679, 0.83, 0.5713, 0.5957, 0.582, 0.5957, 0.5651, 0.5991, 0.5665, 0.5991, 0.583, 0.7741, 0.6082, 0.7906, 0.5972, 0.7935, 0.6026, 0.7779, 0.613, 0.7779, 0.613, 0.7935, 0.6026, 0.7974, 0.6099, 0.7832, 0.6194, 0.5244, 0.5651, 0.5244, 0.582, 0.5211, 0.583, 0.5211, 0.5665, 0.8485, 0.5857, 0.8286, 0.5857, 0.8292, 0.5796, 0.8479, 0.5796, 0.8479, 0.5796, 0.8292, 0.5796, 0.83, 0.5713, 0.8471, 0.5713, 0.9342, 0.3484, 0.9342, 0.3315, 0.9376, 0.3304, 0.9376, 0.347, 0.7906, 0.5972, 0.809, 0.5896, 0.8108, 0.5954, 0.7935, 0.6026, 0.7935, 0.6026, 0.8108, 0.5954, 0.8132, 0.6034, 0.7974, 0.6099, 0.863, 0.3315, 0.863, 0.3484, 0.8596, 0.347, 0.8596, 0.3304, 0.868, 0.5818, 0.8485, 0.5857, 0.8479, 0.5796, 0.8663, 0.5759, 0.8663, 0.5759, 0.8479, 0.5796, 0.8471, 0.5713, 0.8638, 0.5679, 0.9342, 0.3315, 0.9342, 0.3127, 0.9376, 0.312, 0.9376, 0.3304, 0.809, 0.5896, 0.8286, 0.5857, 0.8292, 0.5917, 0.8108, 0.5954, 0.8108, 0.5954, 0.8292, 0.5917, 0.83, 0.6001, 0.8132, 0.6034, 0.863, 0.3127, 0.863, 0.3315, 0.8596, 0.3304, 0.8596, 0.312, 0.8864, 0.5742, 0.868, 0.5818, 0.8663, 0.5759, 0.8836, 0.5688, 0.8836, 0.5688, 0.8663, 0.5759, 0.8638, 0.5679, 0.8796, 0.5614, 0.9342, 0.3127, 0.9342, 0.2927, 0.9376, 0.2925, 0.9376, 0.312, 0.8286, 0.5857, 0.8485, 0.5857, 0.8479, 0.5917, 0.8292, 0.5917, 0.8292, 0.5917, 0.8479, 0.5917, 0.8471, 0.6001, 0.83, 0.6001, 0.863, 0.2927, 0.863, 0.3127, 0.8596, 0.312, 0.8596, 0.2925, 0.903, 0.5631, 0.8864, 0.5742, 0.8836, 0.5688, 0.8991, 0.5584, 0.8991, 0.5584, 0.8836, 0.5688, 0.8796, 0.5614, 0.8938, 0.5519, 0.9342, 0.2927, 0.9342, 0.2723, 0.9376, 0.2726, 0.9376, 0.2925, 0.8485, 0.5857, 0.868, 0.5896, 0.8663, 0.5954, 0.8479, 0.5917, 0.8479, 0.5917, 0.8663, 0.5954, 0.8638, 0.6034, 0.8471, 0.6001, 0.863, 0.2723, 0.863, 0.2927, 0.8596, 0.2925, 0.8596, 0.2726, 0.9171, 0.549, 0.903, 0.5631, 0.8991, 0.5584, 0.9124, 0.5451, 0.9124, 0.5451, 0.8991, 0.5584, 0.8938, 0.5519, 0.9059, 0.5398, 0.9342, 0.2723, 0.9342, 0.2524, 0.9376, 0.253, 0.9376, 0.2726, 0.868, 0.5896, 0.8864, 0.5972, 0.8836, 0.6026, 0.8663, 0.5954, 0.8663, 0.5954, 0.8836, 0.6026, 0.8796, 0.6099, 0.8638, 0.6034, 0.863, 0.2524, 0.863, 0.2723, 0.8596, 0.2726, 0.8596, 0.253, 0.9281, 0.5324, 0.9171, 0.549, 0.9124, 0.5451, 0.9228, 0.5296, 0.9228, 0.5296, 0.9124, 0.5451, 0.9059, 0.5398, 0.9154, 0.5256, 0.9342, 0.2524, 0.9342, 0.2336, 0.9376, 0.2346, 0.9376, 0.253, 0.8864, 0.5972, 0.903, 0.6082, 0.8991, 0.613, 0.8836, 0.6026, 0.8836, 0.6026, 0.8991, 0.613, 0.8938, 0.6194, 0.8796, 0.6099, 0.863, 0.2336, 0.863, 0.2524, 0.8596, 0.253, 0.8596, 0.2346, 0.9358, 0.514, 0.9281, 0.5324, 0.9228, 0.5296, 0.9299, 0.5123, 0.9299, 0.5123, 0.9228, 0.5296, 0.9154, 0.5256, 0.9219, 0.5098, 0.9342, 0.2336, 0.9342, 0.2166, 0.9376, 0.2181, 0.9376, 0.2346, 0.903, 0.6082, 0.9171, 0.6223, 0.9124, 0.6262, 0.8991, 0.613, 0.8991, 0.613, 0.9124, 0.6262, 0.9059, 0.6315, 0.8938, 0.6194, 0.863, 0.2166, 0.863, 0.2336, 0.8596, 0.2346, 0.8596, 0.2181, 0.9397, 0.4945, 0.9358, 0.514, 0.9299, 0.5123, 0.9336, 0.4939, 0.9336, 0.4939, 0.9299, 0.5123, 0.9219, 0.5098, 0.9253, 0.4931, 0.9342, 0.2166, 0.9342, 0.2023, 0.9376, 0.204, 0.9376, 0.2181, 0.9171, 0.6223, 0.9281, 0.6389, 0.9228, 0.6418, 0.9124, 0.6262, 0.9124, 0.6262, 0.9228, 0.6418, 0.9154, 0.6457, 0.9059, 0.6315, 0.863, 0.2023, 0.863, 0.2166, 0.8596, 0.2181, 0.8596, 0.204, 0.9397, 0.4746, 0.9397, 0.4945, 0.9336, 0.4939, 0.9336, 0.4752, 0.9336, 0.4752, 0.9336, 0.4939, 0.9253, 0.4931, 0.9253, 0.476, 0.5957, 0.8574, 0.5957, 0.8405, 0.5991, 0.8394, 0.5991, 0.856, 0.9281, 0.6389, 0.9358, 0.6573, 0.9299, 0.6591, 0.9228, 0.6418, 0.9228, 0.6418, 0.9299, 0.6591, 0.9219, 0.6615, 0.9154, 0.6457, 0.5244, 0.8405, 0.5244, 0.8574, 0.5211, 0.856, 0.5211, 0.8394, 0.9358, 0.455, 0.9397, 0.4746, 0.9336, 0.4752, 0.9299, 0.4568, 0.9299, 0.4568, 0.9336, 0.4752, 0.9253, 0.476, 0.9219, 0.4592, 0.5957, 0.8405, 0.5957, 0.8216, 0.5991, 0.821, 0.5991, 0.8394, 0.9358, 0.6573, 0.9397, 0.6768, 0.9336, 0.6774, 0.9299, 0.6591, 0.9299, 0.6591, 0.9336, 0.6774, 0.9253, 0.6782, 0.9219, 0.6615, 0.5244, 0.8216, 0.5244, 0.8405, 0.5211, 0.8394, 0.5211, 0.821, 0.9281, 0.4366, 0.9358, 0.455, 0.9299, 0.4568, 0.9228, 0.4395, 0.9228, 0.4395, 0.9299, 0.4568, 0.9219, 0.4592, 0.9154, 0.4435, 0.5957, 0.8216, 0.5957, 0.8017, 0.5991, 0.8015, 0.5991, 0.821, 0.9397, 0.6768, 0.9397, 0.6968, 0.9336, 0.6962, 0.9336, 0.6774, 0.9336, 0.6774, 0.9336, 0.6962, 0.9253, 0.6953, 0.9253, 0.6782, 0.5244, 0.8017, 0.5244, 0.8216, 0.5211, 0.821, 0.5211, 0.8015, 0.9171, 0.4201, 0.9281, 0.4366, 0.9228, 0.4395, 0.9124, 0.424, 0.9124, 0.424, 0.9228, 0.4395, 0.9154, 0.4435, 0.9059, 0.4292, 0.5957, 0.8017, 0.5957, 0.7813, 0.5991, 0.7815, 0.5991, 0.8015, 0.9397, 0.6968, 0.9358, 0.7163, 0.9299, 0.7145, 0.9336, 0.6962, 0.9336, 0.6962, 0.9299, 0.7145, 0.9219, 0.7121, 0.9253, 0.6953, 0.5244, 0.7813, 0.5244, 0.8017, 0.5211, 0.8015, 0.5211, 0.7815, 0.903, 0.406, 0.9171, 0.4201, 0.9124, 0.424, 0.8991, 0.4107, 0.8991, 0.4107, 0.9124, 0.424, 0.9059, 0.4292, 0.8938, 0.4172, 0.5957, 0.7813, 0.5957, 0.7614, 0.5991, 0.762, 0.5991, 0.7815, 0.9358, 0.7163, 0.9281, 0.7347, 0.9228, 0.7318, 0.9299, 0.7145, 0.9299, 0.7145, 0.9228, 0.7318, 0.9154, 0.7279, 0.9219, 0.7121, 0.5244, 0.7614, 0.5244, 0.7813, 0.5211, 0.7815, 0.5211, 0.762, 0.8864, 0.3949, 0.903, 0.406, 0.8991, 0.4107, 0.8836, 0.4003, 0.8836, 0.4003, 0.8991, 0.4107, 0.8938, 0.4172, 0.8796, 0.4077, 0.5957, 0.7614, 0.5957, 0.7425, 0.5991, 0.7436, 0.5991, 0.762, 0.9281, 0.7347, 0.9171, 0.7513, 0.9124, 0.7474, 0.9228, 0.7318, 0.9228, 0.7318, 0.9124, 0.7474, 0.9059, 0.7421, 0.9154, 0.7279, 0.5244, 0.7425, 0.5244, 0.7614, 0.5211, 0.762, 0.5211, 0.7436, 0.868, 0.3873, 0.8864, 0.3949, 0.8836, 0.4003, 0.8663, 0.3931, 0.8663, 0.3931, 0.8836, 0.4003, 0.8796, 0.4077, 0.8638, 0.4011, 0.5957, 0.7425, 0.5957, 0.7256, 0.5991, 0.727, 0.5991, 0.7436, 0.9171, 0.7513, 0.903, 0.7653, 0.8991, 0.7606, 0.9124, 0.7474, 0.9124, 0.7474, 0.8991, 0.7606, 0.8938, 0.7542, 0.9059, 0.7421, 0.5244, 0.7256, 0.5244, 0.7425, 0.5211, 0.7436, 0.5211, 0.727, 0.8485, 0.3834, 0.868, 0.3873, 0.8663, 0.3931, 0.8479, 0.3895, 0.8479, 0.3895, 0.8663, 0.3931, 0.8638, 0.4011, 0.8471, 0.3978, 0.5957, 0.7256, 0.5957, 0.7112, 0.5991, 0.7129, 0.5991, 0.727, 0.903, 0.7653, 0.8864, 0.7764, 0.8836, 0.771, 0.8991, 0.7606, 0.8991, 0.7606, 0.8836, 0.771, 0.8796, 0.7637, 0.8938, 0.7542, 0.5244, 0.7112, 0.5244, 0.7256, 0.5211, 0.727, 0.5211, 0.7129, 0.8286, 0.3834, 0.8485, 0.3834, 0.8479, 0.3895, 0.8292, 0.3895, 0.8292, 0.3895, 0.8479, 0.3895, 0.8471, 0.3978, 0.83, 0.3978, 0.5957, 0.5507, 0.5957, 0.5337, 0.5991, 0.5327, 0.5991, 0.5492, 0.8864, 0.7764, 0.868, 0.784, 0.8663, 0.7782, 0.8836, 0.771, 0.8836, 0.771, 0.8663, 0.7782, 0.8638, 0.7702, 0.8796, 0.7637, 0.5244, 0.5337, 0.5244, 0.5507, 0.5211, 0.5492, 0.5211, 0.5327, 0.809, 0.3873, 0.8286, 0.3834, 0.8292, 0.3895, 0.8108, 0.3931, 0.8108, 0.3931, 0.8292, 0.3895, 0.83, 0.3978, 0.8132, 0.4011, 0.5957, 0.5337, 0.5957, 0.5149, 0.5991, 0.5143, 0.5991, 0.5327, 0.868, 0.784, 0.8485, 0.7879, 0.8479, 0.7818, 0.8663, 0.7782, 0.8663, 0.7782, 0.8479, 0.7818, 0.8471, 0.7735, 0.8638, 0.7702, 0.5244, 0.5149, 0.5244, 0.5337, 0.5211, 0.5327, 0.5211, 0.5143, 0.7906, 0.3949, 0.809, 0.3873, 0.8108, 0.3931, 0.7935, 0.4003, 0.7935, 0.4003, 0.8108, 0.3931, 0.8132, 0.4011, 0.7974, 0.4077, 0.5957, 0.5149, 0.5957, 0.495, 0.5991, 0.4947, 0.5991, 0.5143, 0.8485, 0.7879, 0.8286, 0.7879, 0.8292, 0.7818, 0.8479, 0.7818, 0.8479, 0.7818, 0.8292, 0.7818, 0.83, 0.7735, 0.8471, 0.7735, 0.5244, 0.495, 0.5244, 0.5149, 0.5211, 0.5143, 0.5211, 0.4947, 0.7741, 0.406, 0.7906, 0.3949, 0.7935, 0.4003, 0.7779, 0.4107, 0.7779, 0.4107, 0.7935, 0.4003, 0.7974, 0.4077, 0.7832, 0.4172, 0.5957, 0.495, 0.5957, 0.4746, 0.5991, 0.4748, 0.5991, 0.4947, 0.8286, 0.7879, 0.809, 0.784, 0.8108, 0.7782, 0.8292, 0.7818, 0.8292, 0.7818, 0.8108, 0.7782, 0.8132, 0.7702, 0.83, 0.7735, 0.5244, 0.4746, 0.5244, 0.495, 0.5211, 0.4947, 0.5211, 0.4748, 0.76, 0.4201, 0.7741, 0.406, 0.7779, 0.4107, 0.7647, 0.424, 0.7647, 0.424, 0.7779, 0.4107, 0.7832, 0.4172, 0.7712, 0.4292, 0.5957, 0.4746, 0.5957, 0.4546, 0.5991, 0.4553, 0.5991, 0.4748, 0.809, 0.784, 0.7906, 0.7764, 0.7935, 0.771, 0.8108, 0.7782, 0.8108, 0.7782, 0.7935, 0.771, 0.7974, 0.7637, 0.8132, 0.7702, 0.5244, 0.4546, 0.5244, 0.4746, 0.5211, 0.4748, 0.5211, 0.4553, 0.7489, 0.4366, 0.76, 0.4201, 0.7647, 0.424, 0.7543, 0.4395, 0.7543, 0.4395, 0.7647, 0.424, 0.7712, 0.4292, 0.7617, 0.4435, 0.5957, 0.4546, 0.5957, 0.4358, 0.5991, 0.4369, 0.5991, 0.4553, 0.7906, 0.7764, 0.7741, 0.7653, 0.7779, 0.7606, 0.7935, 0.771, 0.7935, 0.771, 0.7779, 0.7606, 0.7832, 0.7542, 0.7974, 0.7637, 0.5244, 0.4358, 0.5244, 0.4546, 0.5211, 0.4553, 0.5211, 0.4369, 0.7413, 0.455, 0.7489, 0.4366, 0.7543, 0.4395, 0.7471, 0.4568, 0.7471, 0.4568, 0.7543, 0.4395, 0.7617, 0.4435, 0.7551, 0.4592, 0.5957, 0.4358, 0.5957, 0.4189, 0.5991, 0.4203, 0.5991, 0.4369, 0.7741, 0.7653, 0.76, 0.7513, 0.7647, 0.7474, 0.7779, 0.7606, 0.7779, 0.7606, 0.7647, 0.7474, 0.7712, 0.7421, 0.7832, 0.7542, 0.5244, 0.4189, 0.5244, 0.4358, 0.5211, 0.4369, 0.5211, 0.4203, 0.7374, 0.4746, 0.7413, 0.455, 0.7471, 0.4568, 0.7435, 0.4752, 0.7435, 0.4752, 0.7471, 0.4568, 0.7551, 0.4592, 0.7518, 0.476, 0.5957, 0.4189, 0.5957, 0.4045, 0.5991, 0.4062, 0.5991, 0.4203, 0.76, 0.7513, 0.7489, 0.7347, 0.7543, 0.7318, 0.7647, 0.7474, 0.7647, 0.7474, 0.7543, 0.7318, 0.7617, 0.7279, 0.7712, 0.7421, 0.5244, 0.4045, 0.5244, 0.4189, 0.5211, 0.4203, 0.5211, 0.4062, 0.7374, 0.4945, 0.7374, 0.4746, 0.7435, 0.4752, 0.7435, 0.4939, 0.7435, 0.4939, 0.7435, 0.4752, 0.7518, 0.476, 0.7518, 0.4931, 0.5957, 0.7112, 0.5957, 0.6968, 0.5991, 0.6954, 0.5991, 0.7095, 0.7489, 0.7347, 0.7413, 0.7163, 0.7471, 0.7145, 0.7543, 0.7318, 0.7543, 0.7318, 0.7471, 0.7145, 0.7551, 0.7121, 0.7617, 0.7279, 0.5244, 0.6968, 0.5244, 0.7112, 0.5211, 0.7095, 0.5211, 0.6954, 0.7413, 0.514, 0.7374, 0.4945, 0.7435, 0.4939, 0.7471, 0.5123, 0.7471, 0.5123, 0.7435, 0.4939, 0.7518, 0.4931, 0.7551, 0.5098, 0.5957, 0.6968, 0.5957, 0.6799, 0.5991, 0.6788, 0.5991, 0.6954, 0.7413, 0.7163, 0.7374, 0.6968, 0.7435, 0.6962, 0.7471, 0.7145, 0.7471, 0.7145, 0.7435, 0.6962, 0.7518, 0.6953, 0.7551, 0.7121, 0.5244, 0.6799, 0.5244, 0.6968, 0.5211, 0.6954, 0.5211, 0.6788, 0.7489, 0.5324, 0.7413, 0.514, 0.7471, 0.5123, 0.7543, 0.5296, 0.7543, 0.5296, 0.7471, 0.5123, 0.7551, 0.5098, 0.7617, 0.5256, 0.5957, 0.6799, 0.5957, 0.6611, 0.5991, 0.6604, 0.5991, 0.6788, 0.7374, 0.6968, 0.7374, 0.6768, 0.7435, 0.6774, 0.7435, 0.6962, 0.7435, 0.6962, 0.7435, 0.6774, 0.7518, 0.6782, 0.7518, 0.6953, 0.5244, 0.6611, 0.5244, 0.6799, 0.5211, 0.6788, 0.5211, 0.6604, 0.76, 0.549, 0.7489, 0.5324, 0.7543, 0.5296, 0.7647, 0.5451, 0.7647, 0.5451, 0.7543, 0.5296, 0.7617, 0.5256, 0.7712, 0.5398, 0.5957, 0.6611, 0.5957, 0.6411, 0.5991, 0.6409, 0.5991, 0.6604, 0.7374, 0.6768, 0.7413, 0.6573, 0.7471, 0.6591, 0.7435, 0.6774, 0.7435, 0.6774, 0.7471, 0.6591, 0.7551, 0.6615, 0.7518, 0.6782, 0.5244, 0.6411, 0.5244, 0.6611, 0.5211, 0.6604, 0.5211, 0.6409, 0.7741, 0.5631, 0.76, 0.549, 0.7647, 0.5451, 0.7779, 0.5584, 0.7779, 0.5584, 0.7647, 0.5451, 0.7712, 0.5398, 0.7832, 0.5519, 0.7551, 0.6615, 0.7617, 0.6457, 0.7712, 0.6315, 0.7832, 0.6194, 0.7974, 0.6099, 0.8132, 0.6034, 0.83, 0.6001, 0.8471, 0.6001, 0.8638, 0.6034, 0.8796, 0.6099, 0.8938, 0.6194, 0.9059, 0.6315, 0.9154, 0.6457, 0.9219, 0.6615, 0.9253, 0.6782, 0.9253, 0.6953, 0.9219, 0.7121, 0.9154, 0.7279, 0.9059, 0.7421, 0.8938, 0.7542, 0.8796, 0.7637, 0.8638, 0.7702, 0.8471, 0.7735, 0.83, 0.7735, 0.8132, 0.7702, 0.7974, 0.7637, 0.7832, 0.7542, 0.7712, 0.7421, 0.7617, 0.7279, 0.7551, 0.7121, 0.7518, 0.6953, 0.7518, 0.6782, 0.5124, 4.961e-09, 0.5124, 0.4045, 0.5061, 0.4045, 0.5061, 4.688e-09, 0.5061, 4.688e-09, 0.5061, 0.4045, 0.4992, 0.4045, 0.4992, 4.383e-09, 0.4992, 4.383e-09, 0.4992, 0.4045, 0.4918, 0.4045, 0.4918, 4.06e-09, 0.4918, 4.06e-09, 0.4918, 0.4045, 0.4842, 0.4045, 0.4842, 3.731e-09, 0.4842, 3.731e-09, 0.4842, 0.4045, 0.4768, 0.4045, 0.4768, 3.408e-09, 0.4768, 3.408e-09, 0.4768, 0.4045, 0.4699, 0.4045, 0.4699, 3.104e-09, 0.4699, 3.104e-09, 0.4699, 0.4045, 0.4636, 0.4045, 0.4636, 2.83e-09, 0.4636, 2.83e-09, 0.4636, 0.4045, 0.4583, 0.4045, 0.4583, 2.597e-09, 0.5665, 0.4045, 0.5665, 1.543e-08, 0.5727, 1.496e-08, 0.5727, 0.4045, 0.5727, 0.4045, 0.5727, 1.496e-08, 0.5797, 1.443e-08, 0.5797, 0.4045, 0.5797, 0.4045, 0.5797, 1.443e-08, 0.5871, 1.388e-08, 0.5871, 0.4045, 0.5871, 0.4045, 0.5871, 1.388e-08, 0.5946, 1.331e-08, 0.5946, 0.4045, 0.5946, 0.4045, 0.5946, 1.331e-08, 0.602, 1.275e-08, 0.602, 0.4045, 0.602, 0.4045, 0.602, 1.275e-08, 0.609, 1.222e-08, 0.609, 0.4045, 0.609, 0.4045, 0.609, 1.222e-08, 0.6152, 1.175e-08, 0.6152, 0.4045, 0.5124, 0.4045, 0.5124, -1.665e-08, 0.5186, -1.712e-08, 0.5186, 0.4045, 0.5186, 0.4045, 0.5186, -1.712e-08, 0.5256, -1.765e-08, 0.5256, 0.4045, 0.5256, 0.4045, 0.5256, -1.765e-08, 0.533, -1.821e-08, 0.533, 0.4045, 0.533, 0.4045, 0.533, -1.821e-08, 0.5405, -1.877e-08, 0.5405, 0.4045, 0.5405, 0.4045, 0.5405, -1.877e-08, 0.5479, -1.933e-08, 0.5479, 0.4045, 0.5479, 0.4045, 0.5479, -1.933e-08, 0.5549, -1.986e-08, 0.5549, 0.4045, 0.5549, 0.4045, 0.5549, -1.986e-08, 0.5611, -2.033e-08, 0.5611, 0.4045, 0.5611, 0.4045, 0.5611, -2.033e-08, 0.5665, -2.073e-08, 0.5665, 0.4045, 0.4583, 2.597e-09, 0.4583, 0.4045, 0.453, 0.4045, 0.453, 2.364e-09, 0.453, 2.364e-09, 0.453, 0.4045, 0.4467, 0.4045, 0.4467, 2.09e-09, 0.4467, 2.09e-09, 0.4467, 0.4045, 0.4397, 0.4045, 0.4397, 1.786e-09, 0.4397, 1.786e-09, 0.4397, 0.4045, 0.4323, 0.4045, 0.4323, 1.463e-09, 0.4323, 1.463e-09, 0.4323, 0.4045, 0.4248, 0.4045, 0.4248, 1.134e-09, 0.4248, 1.134e-09, 0.4248, 0.4045, 0.4174, 0.4045, 0.4174, 8.109e-10, 0.4174, 8.109e-10, 0.4174, 0.4045, 0.4105, 0.4045, 0.4105, 5.067e-10, 0.6238, 0.8604, 0.6196, 0.8541, 0.6167, 0.8472, 0.6152, 0.8398, 0.6152, 0.8322, 0.6167, 0.8248, 0.6196, 0.8179, 0.6238, 0.8116, 0.6291, 0.8063, 0.6354, 0.8021, 0.6423, 0.7992, 0.6497, 0.7977, 0.6572, 0.7977, 0.6646, 0.7992, 0.6716, 0.8021, 0.6779, 0.8063, 0.6832, 0.8116, 0.6874, 0.8179, 0.6903, 0.8248, 0.6917, 0.8322, 0.6917, 0.8398, 0.6903, 0.8472, 0.6874, 0.8541, 0.6832, 0.8604, 0.6779, 0.8657, 0.6716, 0.8699, 0.6646, 0.8728, 0.6572, 0.8742, 0.6497, 0.8742, 0.6423, 0.8728, 0.6354, 0.8699, 0.6291, 0.8657, 0.4105, 5.067e-10, 0.4105, 0.4045, 0.4042, 0.4045, 0.4042, 2.329e-10, 0.4042, 2.329e-10, 0.4042, 0.4045, 0.3989, 0.4045, 0.3989, 0.0, 0.4754, 0.8454, 0.4739, 0.8528, 0.471, 0.8597, 0.4668, 0.866, 0.4615, 0.8713, 0.4552, 0.8755, 0.4483, 0.8784, 0.4409, 0.8799, 0.4334, 0.8799, 0.426, 0.8784, 0.419, 0.8755, 0.4127, 0.8713, 0.4074, 0.866, 0.4032, 0.8597, 0.4003, 0.8528, 0.3989, 0.8454, 0.3989, 0.8379, 0.4003, 0.8305, 0.4032, 0.8235, 0.4074, 0.8172, 0.4127, 0.8119, 0.419, 0.8077, 0.426, 0.8048, 0.4334, 0.8034, 0.4409, 0.8034, 0.4483, 0.8048, 0.4552, 0.8077, 0.4615, 0.8119, 0.4668, 0.8172, 0.471, 0.8235, 0.4739, 0.8305, 0.4754, 0.8379])
me_cube_002.materials.append(None)
me_cube_002.update()

# ---- objects
ob_tactical_wipeout = bpy.data.objects.new('Tactical Wipeout', me_cube_002)

# ---- transforms, parenting, visibility, modifiers, constraints
ob_tactical_wipeout.location = (-0.0587, -2.426e-08, 0.06006)
ob_tactical_wipeout.scale = (0.1359, 0.1359, 0.1359)

# ---- collection membership
col_collection.objects.link(ob_tactical_wipeout)

# ---- scene / render settings (as saved in the file)
scene.frame_start = 1; scene.frame_end = 250; scene.frame_set(1)
scene.render.engine = 'BLENDER_EEVEE_NEXT'
bpy.context.view_layer.update()

# ---- added for rendering (the .blend has no active camera and no usable light): camera, sun
cam_auto = bpy.data.cameras.new('AutoCamera')
cam_auto.lens = 50.0
cam_auto.sensor_width = 36.0
cam_auto.clip_end = 1000.0
ob_auto_camera = bpy.data.objects.new('AutoCamera', cam_auto)
scene.collection.objects.link(ob_auto_camera)
ob_auto_camera.location = (0.359701, -0.601817, 0.472265)
ob_auto_camera.rotation_euler = (1.09748, -7.21219e-08, 0.694738)
scene.camera = ob_auto_camera
light_auto_sun = bpy.data.lights.new('AutoSun', 'SUN')
light_auto_sun.energy = 3.0
light_auto_sun.angle = 0.0523599
ob_auto_sun = bpy.data.objects.new('AutoSun', light_auto_sun)
scene.collection.objects.link(ob_auto_sun)
ob_auto_sun.rotation_euler = (0.872665, 0.174533, 0.523599)
bpy.context.view_layer.update()
